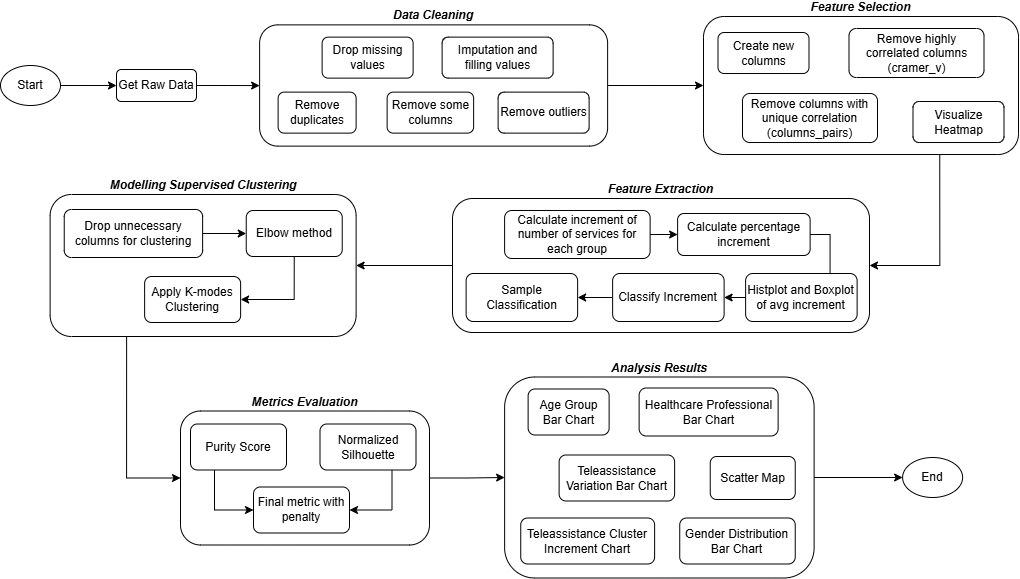

The diagram above was exported from draw.io. Its source (the exported page's mxGraphModel, read from the mxfile embedded in the PNG):
<mxGraphModel dx="1722" dy="923" grid="0" gridSize="10" guides="1" tooltips="1" connect="1" arrows="1" fold="1" page="1" pageScale="1" pageWidth="1169" pageHeight="827" math="0" shadow="0">
  <root>
    <mxCell id="0" />
    <mxCell id="1" parent="0" />
    <mxCell id="XXe1S5nj2bFxaHE6SLxn-7" style="edgeStyle=orthogonalEdgeStyle;rounded=0;orthogonalLoop=1;jettySize=auto;html=1;exitX=0.25;exitY=1;exitDx=0;exitDy=0;entryX=0;entryY=0.5;entryDx=0;entryDy=0;" edge="1" parent="1" source="AGZAx4sTKy7bqb-uWD8l-10" target="bBOqdf0vslHFQLWPr4qi-23">
      <mxGeometry relative="1" as="geometry" />
    </mxCell>
    <mxCell id="AGZAx4sTKy7bqb-uWD8l-10" value="Modelling Supervised Clustering" style="rounded=1;whiteSpace=wrap;html=1;labelBackgroundColor=none;labelPosition=center;verticalLabelPosition=top;align=center;verticalAlign=bottom;fontStyle=3" parent="1" vertex="1">
      <mxGeometry x="116.62" y="209" width="306" height="142" as="geometry" />
    </mxCell>
    <mxCell id="XXe1S5nj2bFxaHE6SLxn-3" style="edgeStyle=orthogonalEdgeStyle;rounded=0;orthogonalLoop=1;jettySize=auto;html=1;exitX=0.75;exitY=1;exitDx=0;exitDy=0;entryX=1;entryY=0.5;entryDx=0;entryDy=0;" edge="1" parent="1" source="AGZAx4sTKy7bqb-uWD8l-8" target="AGZAx4sTKy7bqb-uWD8l-9">
      <mxGeometry relative="1" as="geometry" />
    </mxCell>
    <mxCell id="AGZAx4sTKy7bqb-uWD8l-8" value="Feature Selection" style="rounded=1;whiteSpace=wrap;html=1;labelBackgroundColor=none;labelPosition=center;verticalLabelPosition=top;align=center;verticalAlign=bottom;fontStyle=3" parent="1" vertex="1">
      <mxGeometry x="770" y="31.00999999999999" width="315" height="138" as="geometry" />
    </mxCell>
    <mxCell id="XXe1S5nj2bFxaHE6SLxn-2" style="edgeStyle=orthogonalEdgeStyle;rounded=0;orthogonalLoop=1;jettySize=auto;html=1;exitX=1;exitY=0.5;exitDx=0;exitDy=0;entryX=0;entryY=0.5;entryDx=0;entryDy=0;" edge="1" parent="1" source="AGZAx4sTKy7bqb-uWD8l-6" target="AGZAx4sTKy7bqb-uWD8l-8">
      <mxGeometry relative="1" as="geometry" />
    </mxCell>
    <mxCell id="AGZAx4sTKy7bqb-uWD8l-6" value="Data Cleaning" style="rounded=1;whiteSpace=wrap;html=1;labelBackgroundColor=none;align=center;verticalAlign=bottom;fontStyle=3;labelPosition=center;verticalLabelPosition=top;" parent="1" vertex="1">
      <mxGeometry x="326.12" y="39.370000000000005" width="348" height="121.25" as="geometry" />
    </mxCell>
    <mxCell id="AGZAx4sTKy7bqb-uWD8l-18" style="edgeStyle=orthogonalEdgeStyle;rounded=0;orthogonalLoop=1;jettySize=auto;html=1;exitX=1;exitY=0.5;exitDx=0;exitDy=0;entryX=0;entryY=0.5;entryDx=0;entryDy=0;" parent="1" source="AGZAx4sTKy7bqb-uWD8l-1" target="AGZAx4sTKy7bqb-uWD8l-5" edge="1">
      <mxGeometry relative="1" as="geometry" />
    </mxCell>
    <mxCell id="AGZAx4sTKy7bqb-uWD8l-1" value="Start" style="ellipse;whiteSpace=wrap;html=1;labelBackgroundColor=none;" parent="1" vertex="1">
      <mxGeometry x="67" y="80" width="60" height="40" as="geometry" />
    </mxCell>
    <mxCell id="AGZAx4sTKy7bqb-uWD8l-2" value="End" style="ellipse;whiteSpace=wrap;html=1;labelBackgroundColor=none;" parent="1" vertex="1">
      <mxGeometry x="969.12" y="472" width="60" height="40" as="geometry" />
    </mxCell>
    <mxCell id="AGZAx4sTKy7bqb-uWD8l-19" style="edgeStyle=orthogonalEdgeStyle;rounded=0;orthogonalLoop=1;jettySize=auto;html=1;exitX=1;exitY=0.5;exitDx=0;exitDy=0;" parent="1" source="AGZAx4sTKy7bqb-uWD8l-5" target="AGZAx4sTKy7bqb-uWD8l-6" edge="1">
      <mxGeometry relative="1" as="geometry" />
    </mxCell>
    <mxCell id="AGZAx4sTKy7bqb-uWD8l-5" value="Get Raw Data" style="rounded=1;whiteSpace=wrap;html=1;labelBackgroundColor=none;" parent="1" vertex="1">
      <mxGeometry x="183" y="84.01" width="80" height="32" as="geometry" />
    </mxCell>
    <mxCell id="AGZAx4sTKy7bqb-uWD8l-7" value="Drop missing values" style="rounded=1;whiteSpace=wrap;html=1;labelBackgroundColor=none;" parent="1" vertex="1">
      <mxGeometry x="388.62" y="51.620000000000005" width="91" height="41" as="geometry" />
    </mxCell>
    <mxCell id="XXe1S5nj2bFxaHE6SLxn-4" style="edgeStyle=orthogonalEdgeStyle;rounded=0;orthogonalLoop=1;jettySize=auto;html=1;exitX=0;exitY=0.5;exitDx=0;exitDy=0;entryX=1;entryY=0.5;entryDx=0;entryDy=0;" edge="1" parent="1" source="AGZAx4sTKy7bqb-uWD8l-9" target="AGZAx4sTKy7bqb-uWD8l-10">
      <mxGeometry relative="1" as="geometry" />
    </mxCell>
    <mxCell id="AGZAx4sTKy7bqb-uWD8l-9" value="Feature Extraction" style="rounded=1;whiteSpace=wrap;html=1;labelBackgroundColor=none;fontStyle=3;labelPosition=center;verticalLabelPosition=top;align=center;verticalAlign=bottom;" parent="1" vertex="1">
      <mxGeometry x="519" y="213" width="417" height="134" as="geometry" />
    </mxCell>
    <mxCell id="AGZAx4sTKy7bqb-uWD8l-13" value="Imputation and filling values" style="rounded=1;whiteSpace=wrap;html=1;labelBackgroundColor=none;" parent="1" vertex="1">
      <mxGeometry x="508.62" y="51.620000000000005" width="111" height="41" as="geometry" />
    </mxCell>
    <mxCell id="AGZAx4sTKy7bqb-uWD8l-15" value="Remove duplicates" style="rounded=1;whiteSpace=wrap;html=1;labelBackgroundColor=none;" parent="1" vertex="1">
      <mxGeometry x="344.62" y="106.61999999999999" width="78" height="41" as="geometry" />
    </mxCell>
    <mxCell id="AGZAx4sTKy7bqb-uWD8l-16" value="Remove some columns" style="rounded=1;whiteSpace=wrap;html=1;labelBackgroundColor=none;" parent="1" vertex="1">
      <mxGeometry x="453.62" y="106.61999999999999" width="86.5" height="41" as="geometry" />
    </mxCell>
    <mxCell id="AGZAx4sTKy7bqb-uWD8l-27" value="Create new columns" style="rounded=1;whiteSpace=wrap;html=1;labelBackgroundColor=none;" parent="1" vertex="1">
      <mxGeometry x="784.5" y="47.00999999999999" width="91" height="41" as="geometry" />
    </mxCell>
    <mxCell id="AGZAx4sTKy7bqb-uWD8l-28" value="Remove outliers" style="rounded=1;whiteSpace=wrap;html=1;labelBackgroundColor=none;" parent="1" vertex="1">
      <mxGeometry x="564.62" y="106.61999999999999" width="91" height="41" as="geometry" />
    </mxCell>
    <mxCell id="AGZAx4sTKy7bqb-uWD8l-30" value="Remove highly correlated columns (cramer_v)" style="rounded=1;whiteSpace=wrap;html=1;labelBackgroundColor=none;" parent="1" vertex="1">
      <mxGeometry x="915.5" y="43.00999999999999" width="135" height="49" as="geometry" />
    </mxCell>
    <mxCell id="AGZAx4sTKy7bqb-uWD8l-32" value="Remove columns with unique correlation (columns_pairs)" style="rounded=1;whiteSpace=wrap;html=1;labelBackgroundColor=none;" parent="1" vertex="1">
      <mxGeometry x="809" y="108.00999999999999" width="135" height="49" as="geometry" />
    </mxCell>
    <mxCell id="AGZAx4sTKy7bqb-uWD8l-33" value="Visualize Heatmap" style="rounded=1;whiteSpace=wrap;html=1;labelBackgroundColor=none;" parent="1" vertex="1">
      <mxGeometry x="979.5" y="116.00999999999999" width="91" height="41" as="geometry" />
    </mxCell>
    <mxCell id="bBOqdf0vslHFQLWPr4qi-6" style="edgeStyle=orthogonalEdgeStyle;rounded=0;orthogonalLoop=1;jettySize=auto;html=1;exitX=1;exitY=0.5;exitDx=0;exitDy=0;entryX=0;entryY=0.5;entryDx=0;entryDy=0;" parent="1" source="bBOqdf0vslHFQLWPr4qi-1" target="bBOqdf0vslHFQLWPr4qi-2" edge="1">
      <mxGeometry relative="1" as="geometry" />
    </mxCell>
    <mxCell id="bBOqdf0vslHFQLWPr4qi-1" value="Calculate increment&lt;span style=&quot;background-color: initial;&quot;&gt;&amp;nbsp;of number of services for each group&lt;/span&gt;" style="rounded=1;whiteSpace=wrap;html=1;labelBackgroundColor=none;" parent="1" vertex="1">
      <mxGeometry x="571.12" y="225" width="145.5" height="48" as="geometry" />
    </mxCell>
    <mxCell id="bBOqdf0vslHFQLWPr4qi-21" style="edgeStyle=orthogonalEdgeStyle;rounded=0;orthogonalLoop=1;jettySize=auto;html=1;exitX=1;exitY=0.5;exitDx=0;exitDy=0;entryX=0.75;entryY=0;entryDx=0;entryDy=0;" parent="1" source="bBOqdf0vslHFQLWPr4qi-2" target="bBOqdf0vslHFQLWPr4qi-4" edge="1">
      <mxGeometry relative="1" as="geometry" />
    </mxCell>
    <mxCell id="bBOqdf0vslHFQLWPr4qi-2" value="Calculate perce&lt;span style=&quot;background-color: initial;&quot;&gt;ntage increment&lt;/span&gt;" style="rounded=1;whiteSpace=wrap;html=1;labelBackgroundColor=none;" parent="1" vertex="1">
      <mxGeometry x="744.12" y="228" width="132.5" height="42" as="geometry" />
    </mxCell>
    <mxCell id="bBOqdf0vslHFQLWPr4qi-9" style="edgeStyle=orthogonalEdgeStyle;rounded=0;orthogonalLoop=1;jettySize=auto;html=1;exitX=0;exitY=0.5;exitDx=0;exitDy=0;entryX=1;entryY=0.5;entryDx=0;entryDy=0;" parent="1" source="bBOqdf0vslHFQLWPr4qi-3" target="bBOqdf0vslHFQLWPr4qi-5" edge="1">
      <mxGeometry relative="1" as="geometry" />
    </mxCell>
    <mxCell id="bBOqdf0vslHFQLWPr4qi-3" value="Classify Increment" style="rounded=1;whiteSpace=wrap;html=1;labelBackgroundColor=none;" parent="1" vertex="1">
      <mxGeometry x="679.12" y="288" width="111.5" height="48" as="geometry" />
    </mxCell>
    <mxCell id="bBOqdf0vslHFQLWPr4qi-8" style="edgeStyle=orthogonalEdgeStyle;rounded=0;orthogonalLoop=1;jettySize=auto;html=1;exitX=0;exitY=0.5;exitDx=0;exitDy=0;entryX=1;entryY=0.5;entryDx=0;entryDy=0;" parent="1" source="bBOqdf0vslHFQLWPr4qi-4" target="bBOqdf0vslHFQLWPr4qi-3" edge="1">
      <mxGeometry relative="1" as="geometry" />
    </mxCell>
    <mxCell id="bBOqdf0vslHFQLWPr4qi-4" value="Histplot and Boxplot of avg increment" style="rounded=1;whiteSpace=wrap;html=1;labelBackgroundColor=none;" parent="1" vertex="1">
      <mxGeometry x="812.12" y="288" width="111.5" height="48" as="geometry" />
    </mxCell>
    <mxCell id="bBOqdf0vslHFQLWPr4qi-5" value="Sample Classification" style="rounded=1;whiteSpace=wrap;html=1;labelBackgroundColor=none;" parent="1" vertex="1">
      <mxGeometry x="532.62" y="288" width="111.5" height="48" as="geometry" />
    </mxCell>
    <mxCell id="bBOqdf0vslHFQLWPr4qi-15" style="edgeStyle=orthogonalEdgeStyle;rounded=0;orthogonalLoop=1;jettySize=auto;html=1;exitX=1;exitY=0.5;exitDx=0;exitDy=0;entryX=0;entryY=0.5;entryDx=0;entryDy=0;" parent="1" source="bBOqdf0vslHFQLWPr4qi-12" target="bBOqdf0vslHFQLWPr4qi-13" edge="1">
      <mxGeometry relative="1" as="geometry" />
    </mxCell>
    <mxCell id="bBOqdf0vslHFQLWPr4qi-12" value="Drop unnecessary columns for clustering" style="rounded=1;whiteSpace=wrap;html=1;labelBackgroundColor=none;" parent="1" vertex="1">
      <mxGeometry x="130.74" y="224" width="138.38" height="48" as="geometry" />
    </mxCell>
    <mxCell id="bBOqdf0vslHFQLWPr4qi-18" style="edgeStyle=orthogonalEdgeStyle;rounded=0;orthogonalLoop=1;jettySize=auto;html=1;exitX=0.5;exitY=1;exitDx=0;exitDy=0;entryX=1;entryY=0.5;entryDx=0;entryDy=0;" parent="1" source="bBOqdf0vslHFQLWPr4qi-13" target="bBOqdf0vslHFQLWPr4qi-14" edge="1">
      <mxGeometry relative="1" as="geometry" />
    </mxCell>
    <mxCell id="bBOqdf0vslHFQLWPr4qi-13" value="Elbow method" style="rounded=1;whiteSpace=wrap;html=1;labelBackgroundColor=none;" parent="1" vertex="1">
      <mxGeometry x="312.74" y="225" width="96" height="46" as="geometry" />
    </mxCell>
    <mxCell id="bBOqdf0vslHFQLWPr4qi-14" value="Apply K-modes Clustering" style="rounded=1;whiteSpace=wrap;html=1;labelBackgroundColor=none;" parent="1" vertex="1">
      <mxGeometry x="211.12" y="291" width="96" height="46" as="geometry" />
    </mxCell>
    <mxCell id="XXe1S5nj2bFxaHE6SLxn-8" style="edgeStyle=orthogonalEdgeStyle;rounded=0;orthogonalLoop=1;jettySize=auto;html=1;exitX=1;exitY=0.5;exitDx=0;exitDy=0;" edge="1" parent="1" source="bBOqdf0vslHFQLWPr4qi-23" target="bBOqdf0vslHFQLWPr4qi-32">
      <mxGeometry relative="1" as="geometry" />
    </mxCell>
    <mxCell id="bBOqdf0vslHFQLWPr4qi-23" value="Metrics Evaluation" style="rounded=1;whiteSpace=wrap;html=1;labelBackgroundColor=none;labelPosition=center;verticalLabelPosition=top;align=center;verticalAlign=bottom;fontStyle=3" parent="1" vertex="1">
      <mxGeometry x="247" y="425.5" width="249" height="134" as="geometry" />
    </mxCell>
    <mxCell id="bBOqdf0vslHFQLWPr4qi-27" style="edgeStyle=orthogonalEdgeStyle;rounded=0;orthogonalLoop=1;jettySize=auto;html=1;exitX=0.25;exitY=1;exitDx=0;exitDy=0;entryX=0;entryY=0.5;entryDx=0;entryDy=0;" parent="1" source="bBOqdf0vslHFQLWPr4qi-24" target="bBOqdf0vslHFQLWPr4qi-26" edge="1">
      <mxGeometry relative="1" as="geometry" />
    </mxCell>
    <mxCell id="bBOqdf0vslHFQLWPr4qi-24" value="Purity Score" style="rounded=1;whiteSpace=wrap;html=1;labelBackgroundColor=none;" parent="1" vertex="1">
      <mxGeometry x="257" y="438.5" width="96" height="46" as="geometry" />
    </mxCell>
    <mxCell id="bBOqdf0vslHFQLWPr4qi-28" style="edgeStyle=orthogonalEdgeStyle;rounded=0;orthogonalLoop=1;jettySize=auto;html=1;exitX=0.75;exitY=1;exitDx=0;exitDy=0;entryX=1;entryY=0.5;entryDx=0;entryDy=0;" parent="1" source="bBOqdf0vslHFQLWPr4qi-25" target="bBOqdf0vslHFQLWPr4qi-26" edge="1">
      <mxGeometry relative="1" as="geometry" />
    </mxCell>
    <mxCell id="bBOqdf0vslHFQLWPr4qi-25" value="Normalized Silhouette" style="rounded=1;whiteSpace=wrap;html=1;labelBackgroundColor=none;" parent="1" vertex="1">
      <mxGeometry x="386.5" y="438.5" width="96" height="46" as="geometry" />
    </mxCell>
    <mxCell id="bBOqdf0vslHFQLWPr4qi-26" value="Final metric with penalty" style="rounded=1;whiteSpace=wrap;html=1;labelBackgroundColor=none;" parent="1" vertex="1">
      <mxGeometry x="320" y="501.5" width="96" height="46" as="geometry" />
    </mxCell>
    <mxCell id="bBOqdf0vslHFQLWPr4qi-33" style="edgeStyle=orthogonalEdgeStyle;rounded=0;orthogonalLoop=1;jettySize=auto;html=1;exitX=1;exitY=0.5;exitDx=0;exitDy=0;entryX=0;entryY=0.5;entryDx=0;entryDy=0;" parent="1" source="bBOqdf0vslHFQLWPr4qi-32" target="AGZAx4sTKy7bqb-uWD8l-2" edge="1">
      <mxGeometry relative="1" as="geometry" />
    </mxCell>
    <mxCell id="bBOqdf0vslHFQLWPr4qi-32" value="Analysis Results" style="rounded=1;whiteSpace=wrap;html=1;labelBackgroundColor=none;labelPosition=center;verticalLabelPosition=top;align=center;verticalAlign=bottom;fontStyle=3" parent="1" vertex="1">
      <mxGeometry x="571.12" y="391.5" width="309.5" height="201" as="geometry" />
    </mxCell>
    <mxCell id="bBOqdf0vslHFQLWPr4qi-36" value="Age Group Bar Chart" style="rounded=1;whiteSpace=wrap;html=1;labelBackgroundColor=none;" parent="1" vertex="1">
      <mxGeometry x="594.62" y="403.5" width="81" height="46" as="geometry" />
    </mxCell>
    <mxCell id="bBOqdf0vslHFQLWPr4qi-37" value="Teleassistance Variation Bar Chart" style="rounded=1;whiteSpace=wrap;html=1;labelBackgroundColor=none;" parent="1" vertex="1">
      <mxGeometry x="625.62" y="469.5" width="115.5" height="46" as="geometry" />
    </mxCell>
    <mxCell id="bBOqdf0vslHFQLWPr4qi-38" value="Healthcare Professional Bar Chart" style="rounded=1;whiteSpace=wrap;html=1;labelBackgroundColor=none;" parent="1" vertex="1">
      <mxGeometry x="705.62" y="402.5" width="139.01" height="48" as="geometry" />
    </mxCell>
    <mxCell id="bBOqdf0vslHFQLWPr4qi-39" value="Scatter Map" style="rounded=1;whiteSpace=wrap;html=1;labelBackgroundColor=none;" parent="1" vertex="1">
      <mxGeometry x="776.74" y="471" width="85" height="43" as="geometry" />
    </mxCell>
    <mxCell id="bBOqdf0vslHFQLWPr4qi-40" value="Gender Distribution Bar Chart" style="rounded=1;whiteSpace=wrap;html=1;labelBackgroundColor=none;" parent="1" vertex="1">
      <mxGeometry x="746.24" y="532.5" width="115.5" height="46" as="geometry" />
    </mxCell>
    <mxCell id="bBOqdf0vslHFQLWPr4qi-41" value="Teleassistance Cluster Increment Chart" style="rounded=1;whiteSpace=wrap;html=1;labelBackgroundColor=none;" parent="1" vertex="1">
      <mxGeometry x="587.24" y="532.5" width="133.88" height="46" as="geometry" />
    </mxCell>
  </root>
</mxGraphModel>